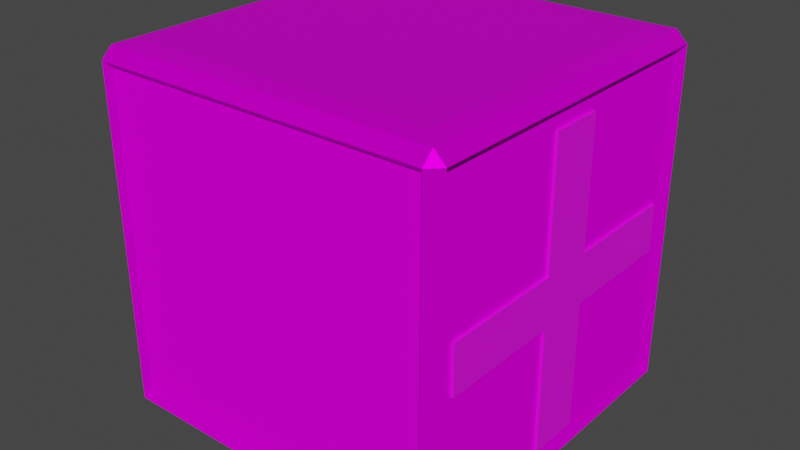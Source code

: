 # Source: model-destructable-wood-health-box.blend  (saved by Blender 3.1.7; exported with 4.5.12 LTS)
import bpy
from mathutils import Matrix  # noqa: F401  (used for matrix-valued properties, if any)

bpy.ops.wm.read_factory_settings(use_empty=True)
scene = bpy.context.scene
scene.name = 'Scene'

# ---- collections
col_collection = bpy.data.collections.new('Collection'); scene.collection.children.link(col_collection)

# ---- images (referenced by path relative to the original .blend; pixels are not part of the script)
import os
ASSET_DIR = os.environ.get("B2B_ASSET_DIR", "")  # directory of the original .blend (textures are referenced by path, not embedded)
HERE = os.path.dirname(os.path.abspath(__file__))  # packed textures are extracted next to this script under _unpacked/

def load_image(name, relpath, width, height, colorspace="sRGB"):
    """Load a texture the original file referenced (path relative to the .blend, or extracted next to this script)."""
    p = next((c for c in (os.path.join(HERE, relpath), os.path.join(ASSET_DIR, relpath)) if relpath and os.path.exists(c)), "")
    if p:
        img = bpy.data.images.load(p, check_existing=True)
        img.name = name
    else:  # same state as the original file: an image datablock whose file is absent (Cycles renders it pink)
        img = bpy.data.images.new(name, width, height)
        img.source = "FILE"
        img.filepath = "//" + (relpath or name)
    img.colorspace_settings.name = colorspace
    return img
img_texture_destructable_wood_health_box_tga = load_image('texture-destructable-wood-health-box.tga', 'texture-destructable-wood-health-box.tga', 1024, 1024, 'sRGB')

# ---- materials (node trees are filled in below, after node groups)
mat_material_silver = bpy.data.materials.new('material_silver')
mat_material_silver.alpha_threshold = 0.0
mat_material_silver.use_transparent_shadow = False
mat_material_silver.line_color = (0.0, 0.0, 0.0, 1.0)
mat_material_wood = bpy.data.materials.new('material_wood')
mat_material_wood.use_transparent_shadow = False
mat_material_emissive = bpy.data.materials.new('material_emissive')
mat_material_emissive.use_transparent_shadow = False

# ---- material node trees
mat_material_silver.use_nodes = True; mat_material_silver.node_tree.nodes.clear()
_N = mat_material_silver.node_tree.nodes; _L = mat_material_silver.node_tree.links
n0 = _N.new('ShaderNodeOutputMaterial'); n0.name = 'Material Output'; n0.location = (300, 300)
n1 = _N.new('ShaderNodeBsdfPrincipled'); n1.name = 'Principled BSDF'; n1.location = (10, 300)
n1.distribution = 'GGX'
n1.subsurface_method = 'RANDOM_WALK_SKIN'
n1.inputs[1].default_value = 0.4
n1.inputs[2].default_value = 0.4
n1.inputs[3].default_value = 1.45
n1.inputs[13].default_value = 0.0
n1.inputs[27].default_value = (0.0, 0.0, 0.0, 1.0)
n1.inputs[28].default_value = 1.0
n2 = _N.new('ShaderNodeTexImage'); n2.name = 'Image Texture'; n2.location = (-280, 280)
n2.image = img_texture_destructable_wood_health_box_tga
_L.new(n1.outputs[0], n0.inputs[0])
_L.new(n2.outputs[0], n1.inputs[0])
n0.is_active_output = True
mat_material_wood.use_nodes = True; mat_material_wood.node_tree.nodes.clear()
_N = mat_material_wood.node_tree.nodes; _L = mat_material_wood.node_tree.links
n0 = _N.new('ShaderNodeBsdfPrincipled'); n0.name = 'Principled BSDF'; n0.location = (10, 300)
n0.distribution = 'GGX'
n0.subsurface_method = 'RANDOM_WALK_SKIN'
n0.inputs[3].default_value = 1.45
n0.inputs[13].default_value = 0.0
n0.inputs[27].default_value = (0.0, 0.0, 0.0, 1.0)
n0.inputs[28].default_value = 1.0
n1 = _N.new('ShaderNodeOutputMaterial'); n1.name = 'Material Output'; n1.location = (300, 300)
n2 = _N.new('ShaderNodeTexImage'); n2.name = 'Image Texture'; n2.location = (-280, 280)
n2.image = img_texture_destructable_wood_health_box_tga
_L.new(n0.outputs[0], n1.inputs[0])
_L.new(n2.outputs[0], n0.inputs[0])
n1.is_active_output = True
mat_material_emissive.use_nodes = True; mat_material_emissive.node_tree.nodes.clear()
_N = mat_material_emissive.node_tree.nodes; _L = mat_material_emissive.node_tree.links
n0 = _N.new('ShaderNodeBsdfPrincipled'); n0.name = 'Principled BSDF'; n0.location = (10, 300)
n0.distribution = 'GGX'
n0.subsurface_method = 'RANDOM_WALK_SKIN'
n0.inputs[3].default_value = 1.45
n0.inputs[27].default_value = (0.0, 0.0, 0.0, 1.0)
n0.inputs[28].default_value = 1.0
n1 = _N.new('ShaderNodeOutputMaterial'); n1.name = 'Material Output'; n1.location = (300, 300)
n2 = _N.new('ShaderNodeTexImage'); n2.name = 'Image Texture'; n2.location = (-280, 280)
n2.image = img_texture_destructable_wood_health_box_tga
_L.new(n0.outputs[0], n1.inputs[0])
_L.new(n2.outputs[0], n0.inputs[0])
n1.is_active_output = True

# ---- world
world_world = bpy.data.worlds.new('World'); scene.world = world_world
world_world.use_nodes = True; world_world.node_tree.nodes.clear()
_N = world_world.node_tree.nodes; _L = world_world.node_tree.links
n0 = _N.new('ShaderNodeOutputWorld'); n0.name = 'World Output'; n0.location = (300, 300)
n1 = _N.new('ShaderNodeBackground'); n1.name = 'Background'; n1.location = (10, 300)
n1.inputs[0].default_value = (0.05088, 0.05088, 0.05088, 1.0)
_L.new(n1.outputs[0], n0.inputs[0])
n0.is_active_output = True
world_world.color = (0.05088, 0.05088, 0.05088)
world_world.use_sun_shadow = False
world_world.sun_shadow_jitter_overblur = 0.0

# ---- meshes
me_cube = bpy.data.meshes.new('Cube')
me_cube.from_pydata([(0.5946, 0.6347, 1.251), (0.5515, 0.5515, 1.325), (0.6347, 0.5946, 1.251), (0.5946, 0.6347, 0.06219), (0.6347, 0.5946, 0.06219), (0.6347, -0.5946, 1.251), (0.5515, -0.5515, 1.325), (0.5946, -0.6347, 1.251), (0.6347, -0.5946, 0.06219), (0.5946, -0.6347, 0.06219), (-0.5946, 0.6347, 1.251), (-0.6347, 0.5946, 1.251), (-0.5515, 0.5515, 1.325), (-0.6347, 0.5946, 0.06219), (-0.5946, 0.6347, 0.06219), (-0.6347, -0.5946, 1.251), (-0.5946, -0.6347, 1.251), (-0.5515, -0.5515, 1.325), (-0.5946, -0.6347, 0.06219), (-0.6347, -0.5946, 0.06219), (0.6568, 0.6153, 1.272), (0.6153, 0.6568, 1.272), (0.6153, 0.6153, 1.314), (0.6568, 0.6153, 0.04148), (0.6153, 0.6153, -4.568e-06), (0.6153, 0.6568, 0.04148), (0.6153, -0.6568, 1.272), (0.6568, -0.6153, 1.272), (0.6153, -0.6153, 1.314), (0.6153, -0.6153, -4.568e-06), (0.6568, -0.6153, 0.04148), (0.6153, -0.6568, 0.04148), (-0.6153, 0.6153, 1.314), (-0.6153, 0.6568, 1.272), (-0.6568, 0.6153, 1.272), (-0.6153, 0.6153, -4.568e-06), (-0.6568, 0.6153, 0.04148), (-0.6153, 0.6568, 0.04148), (-0.6153, -0.6153, 1.314), (-0.6568, -0.6153, 1.272), (-0.6153, -0.6568, 1.272), (-0.6568, -0.6153, 0.04148), (-0.6153, -0.6153, -4.568e-06), (-0.6153, -0.6568, 0.04148), (0.6176, 0.09857, 0.1018), (0.6176, -0.09857, 1.2), (0.6176, -0.09857, 0.1018), (0.6176, 0.09857, 1.2), (0.6453, -0.09857, 0.1018), (0.6453, -0.09857, 1.2), (0.6453, 0.09857, 0.1018), (0.6453, 0.09857, 1.2), (0.6453, -0.09857, 0.5612), (0.6453, -0.09857, 0.7402), (0.6453, 0.09857, 0.5612), (0.6453, 0.09857, 0.7402), (0.6176, 0.09857, 0.5612), (0.6176, 0.09857, 0.7402), (0.6176, -0.09857, 0.7402), (0.6176, -0.09857, 0.5612), (0.6453, -0.5489, 0.7402), (0.6176, -0.5489, 0.7402), (0.6453, -0.5489, 0.5612), (0.6176, -0.5489, 0.5612), (0.6453, 0.5409, 0.7402), (0.6453, 0.5409, 0.5612), (0.6176, 0.5409, 0.7402), (0.6176, 0.5409, 0.5612)], [], [(19, 15, 11, 13), (9, 7, 16, 18), (1, 12, 17, 6), (4, 2, 5, 8), (8, 5, 27, 30), (19, 13, 36, 41), (4, 8, 30, 23), (7, 9, 31, 26), (5, 2, 20, 27), (15, 19, 41, 39), (1, 6, 28, 22), (0, 10, 33, 21), (18, 16, 40, 43), (16, 7, 26, 40), (12, 1, 22, 32), (3, 0, 21, 25), (6, 17, 38, 28), (11, 15, 39, 34), (2, 4, 23, 20), (13, 11, 34, 36), (17, 12, 32, 38), (14, 10, 0, 3), (21, 22, 20), (24, 25, 23), (27, 28, 26), (30, 31, 29), (33, 34, 32), (36, 37, 35), (39, 40, 38), (42, 43, 41), (35, 42, 41, 36), (24, 35, 37, 25), (20, 23, 25, 21), (43, 40, 39, 41), (26, 31, 30, 27), (33, 37, 36, 34), (28, 38, 40, 26), (22, 28, 27, 20), (42, 29, 31, 43), (38, 32, 34, 39), (32, 22, 21, 33), (29, 24, 23, 30), (9, 18, 43, 31), (10, 14, 37, 33), (14, 3, 25, 37), (35, 24, 29, 42), (57, 47, 51, 55), (55, 51, 49, 53), (53, 49, 45, 58), (44, 50, 48, 46), (51, 47, 45, 49), (44, 56, 54, 50), (54, 55, 53, 52), (50, 54, 52, 48), (48, 52, 59, 46), (54, 56, 67, 65), (62, 60, 61, 63), (52, 53, 60, 62), (53, 58, 61, 60), (59, 52, 62, 63), (67, 66, 64, 65), (55, 54, 65, 64), (57, 55, 64, 66)])
me_cube.polygons.foreach_set('material_index', [1, 1, 0, 1, 0, 0, 0, 0, 0, 0, 0, 0, 0, 0, 0, 0, 0, 0, 0, 0, 0, 1, 0, 0, 0, 0, 0, 0, 0, 0, 0, 0, 0, 0, 0, 0, 0, 0, 0, 0, 0, 0, 0, 0, 0, 0, 2, 2, 2, 2, 2, 2, 2, 2, 2, 2, 2, 2, 2, 2, 2, 2, 2])
_uv = me_cube.uv_layers.new(name='UVMap')
_uv.uv.foreach_set('vector', [0.4193, 0.7529, 0.4193, 0.9349, 0.2373, 0.9349, 0.2373, 0.7529, 0.2315, 0.5651, 0.2315, 0.7471, 0.04946, 0.7471, 0.04946, 0.5651, 0.06644, 0.4289, 0.06644, 0.2621, 0.2453, 0.2621, 0.2453, 0.4289, 0.2315, 0.7529, 0.2315, 0.9349, 0.04946, 0.9349, 0.04946, 0.7529, 0.3971, 0.2225, 0.3971, 0.04274, 0.402, 0.03961, 0.402, 0.2257, 0.451, 0.2225, 0.451, 0.04274, 0.4545, 0.03961, 0.4545, 0.2257, 0.4227, 0.4165, 0.4227, 0.2368, 0.4263, 0.2336, 0.4263, 0.4197, 0.3567, 0.2225, 0.3567, 0.04274, 0.3616, 0.03961, 0.3616, 0.2257, 0.3567, 0.4165, 0.3567, 0.2368, 0.3602, 0.2336, 0.3602, 0.4197, 0.3432, 0.2225, 0.3432, 0.04274, 0.3481, 0.03961, 0.3481, 0.2257, 0.06644, 0.4289, 0.2453, 0.4289, 0.2556, 0.4385, 0.0561, 0.4385, 0.3468, 0.2368, 0.3468, 0.4165, 0.3432, 0.4197, 0.3432, 0.2336, 0.4105, 0.2225, 0.4105, 0.04274, 0.4154, 0.03961, 0.4154, 0.2257, 0.4105, 0.4165, 0.4105, 0.2368, 0.4141, 0.2336, 0.4141, 0.4197, 0.06644, 0.2621, 0.06644, 0.4289, 0.0561, 0.4385, 0.0561, 0.2525, 0.4375, 0.2225, 0.4375, 0.04274, 0.4424, 0.03961, 0.4424, 0.2257, 0.2453, 0.4289, 0.2453, 0.2621, 0.2556, 0.2525, 0.2556, 0.4385, 0.3836, 0.4165, 0.3836, 0.2368, 0.3872, 0.2336, 0.3872, 0.4197, 0.3701, 0.2225, 0.3701, 0.04274, 0.375, 0.03961, 0.375, 0.2257, 0.424, 0.2225, 0.424, 0.04274, 0.4289, 0.03961, 0.4289, 0.2257, 0.2453, 0.2621, 0.06644, 0.2621, 0.0561, 0.2525, 0.2556, 0.2525, 0.4193, 0.5651, 0.4193, 0.7471, 0.2373, 0.7471, 0.2373, 0.5651, 0.289, 0.04588, 0.2937, 0.03961, 0.2985, 0.04588, 0.2937, 0.2382, 0.289, 0.2319, 0.2985, 0.2319, 0.307, 0.04588, 0.3118, 0.03961, 0.3166, 0.04588, 0.307, 0.2319, 0.3166, 0.2319, 0.3118, 0.2382, 0.2804, 0.04588, 0.2709, 0.04588, 0.2757, 0.03961, 0.2709, 0.2319, 0.2804, 0.2319, 0.2757, 0.2382, 0.3346, 0.04588, 0.3251, 0.04588, 0.3299, 0.03961, 0.3299, 0.2382, 0.3251, 0.2319, 0.3346, 0.2319, 0.0561, 0.2319, 0.2556, 0.2319, 0.2556, 0.2382, 0.0561, 0.2382, 0.0561, 0.04588, 0.0561, 0.2319, 0.04937, 0.2319, 0.04937, 0.04588, 0.2985, 0.04588, 0.2985, 0.2319, 0.289, 0.2319, 0.289, 0.04588, 0.3251, 0.2319, 0.3251, 0.04588, 0.3346, 0.04588, 0.3346, 0.2319, 0.3166, 0.04588, 0.3166, 0.2319, 0.307, 0.2319, 0.307, 0.04588, 0.2804, 0.04588, 0.2804, 0.2319, 0.2709, 0.2319, 0.2709, 0.04588, 0.2556, 0.4385, 0.2556, 0.2525, 0.2623, 0.2525, 0.2623, 0.4385, 0.0561, 0.4385, 0.2556, 0.4385, 0.2556, 0.4448, 0.0561, 0.4448, 0.2556, 0.2319, 0.2556, 0.04588, 0.2623, 0.04588, 0.2623, 0.2319, 0.2556, 0.2525, 0.0561, 0.2525, 0.0561, 0.2462, 0.2556, 0.2462, 0.0561, 0.2525, 0.0561, 0.4385, 0.04937, 0.4385, 0.04937, 0.2525, 0.2556, 0.04588, 0.0561, 0.04588, 0.0561, 0.03961, 0.2556, 0.03961, 0.3715, 0.4165, 0.3715, 0.2368, 0.375, 0.2336, 0.375, 0.4197, 0.3836, 0.2225, 0.3836, 0.04274, 0.3885, 0.03961, 0.3885, 0.2257, 0.4007, 0.2368, 0.4007, 0.4165, 0.3971, 0.4197, 0.3971, 0.2336, 0.0561, 0.2319, 0.0561, 0.04588, 0.2556, 0.04588, 0.2556, 0.2319, 0.8822, 0.5729, 0.8822, 0.7105, 0.874, 0.7105, 0.874, 0.5729, 0.7324, 0.6712, 0.8274, 0.5729, 0.869, 0.6142, 0.774, 0.7125, 0.8954, 0.7155, 0.8954, 0.853, 0.8872, 0.853, 0.8872, 0.7155, 0.9267, 0.5729, 0.9349, 0.5729, 0.9349, 0.632, 0.9267, 0.632, 0.9135, 0.8478, 0.9217, 0.8478, 0.9217, 0.9069, 0.9135, 0.9069, 0.8954, 0.5729, 0.8954, 0.7105, 0.8872, 0.7105, 0.8872, 0.5729, 0.6953, 0.7094, 0.7324, 0.6712, 0.774, 0.7125, 0.737, 0.7507, 0.6003, 0.8076, 0.6953, 0.7094, 0.737, 0.7507, 0.6419, 0.8489, 0.8822, 0.7155, 0.8822, 0.853, 0.874, 0.853, 0.874, 0.7155, 0.9217, 0.7054, 0.9135, 0.7054, 0.9135, 0.5729, 0.9217, 0.5729, 0.6085, 0.854, 0.6085, 0.9075, 0.6003, 0.9075, 0.6003, 0.854, 0.737, 0.7507, 0.774, 0.7125, 0.869, 0.8068, 0.832, 0.8451, 0.9003, 0.7155, 0.9085, 0.7155, 0.9085, 0.8503, 0.9003, 0.8503, 0.9003, 0.5729, 0.9085, 0.5729, 0.9085, 0.7078, 0.9003, 0.7078, 0.6216, 0.854, 0.6216, 0.9075, 0.6134, 0.9075, 0.6134, 0.854, 0.7324, 0.6712, 0.6953, 0.7094, 0.602, 0.6167, 0.639, 0.5785, 0.9217, 0.8428, 0.9135, 0.8428, 0.9135, 0.7104, 0.9217, 0.7104])
me_cube.materials.append(mat_material_silver)
me_cube.materials.append(mat_material_wood)
me_cube.materials.append(mat_material_emissive)
me_cube.use_remesh_preserve_volume = False
me_cube.use_remesh_preserve_attributes = False
me_cube.use_mirror_vertex_groups = False
me_cube.update()

# ---- objects
ob_mesh = bpy.data.objects.new('mesh', me_cube)

# ---- transforms, parenting, visibility, modifiers, constraints
ob_mesh.location = (0.0, 0.0, 0.0)
ob_mesh.lock_rotations_4d = False
ob_mesh.empty_display_type = 'ARROWS'
ob_mesh.lineart.crease_threshold = 0.0

# ---- collection membership
col_collection.objects.link(ob_mesh)

# ---- scene / render settings (as saved in the file)
scene.frame_start = 1; scene.frame_end = 250; scene.frame_set(180)
scene.render.engine = 'BLENDER_EEVEE_NEXT'
scene.cycles.sampling_pattern = 'TABULATED_SOBOL'
scene.cycles.use_light_tree = False
scene.view_settings.view_transform = 'Filmic'
bpy.context.view_layer.update()

# ---- added for rendering (the .blend has no active camera and no usable light): camera, sun
cam_auto = bpy.data.cameras.new('AutoCamera')
cam_auto.lens = 50.0
cam_auto.sensor_width = 36.0
cam_auto.clip_end = 1000.0
ob_auto_camera = bpy.data.objects.new('AutoCamera', cam_auto)
scene.collection.objects.link(ob_auto_camera)
ob_auto_camera.location = (2.11136, -2.53364, 2.35176)
ob_auto_camera.rotation_euler = (1.09748, -7.21219e-08, 0.694738)
scene.camera = ob_auto_camera
light_auto_sun = bpy.data.lights.new('AutoSun', 'SUN')
light_auto_sun.energy = 3.0
light_auto_sun.angle = 0.0523599
ob_auto_sun = bpy.data.objects.new('AutoSun', light_auto_sun)
scene.collection.objects.link(ob_auto_sun)
ob_auto_sun.rotation_euler = (0.872665, 0.174533, 0.523599)
bpy.context.view_layer.update()
